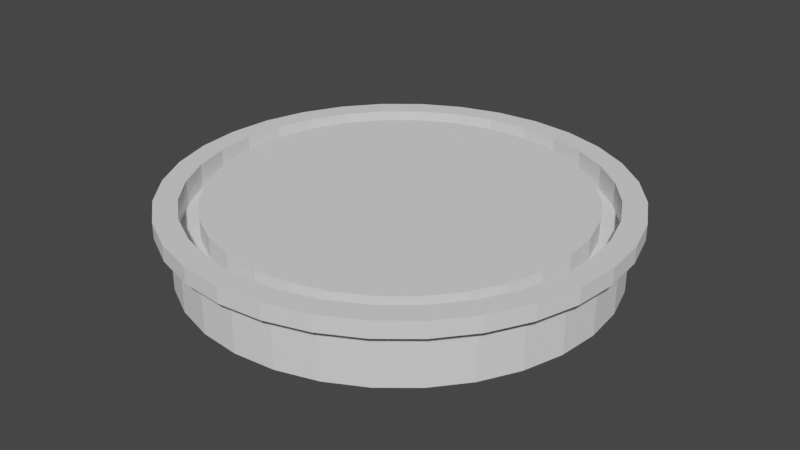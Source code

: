 # Source: teleporterpad.blend  (saved by Blender 3.3.6; exported with 4.5.12 LTS)
import bpy
from mathutils import Matrix  # noqa: F401  (used for matrix-valued properties, if any)

bpy.ops.wm.read_factory_settings(use_empty=True)
scene = bpy.context.scene
scene.name = 'Scene'

# ---- collections
col_collection = bpy.data.collections.new('Collection'); scene.collection.children.link(col_collection)

# ---- world
world_world = bpy.data.worlds.new('World'); scene.world = world_world
world_world.use_nodes = True; world_world.node_tree.nodes.clear()
_N = world_world.node_tree.nodes; _L = world_world.node_tree.links
n0 = _N.new('ShaderNodeOutputWorld'); n0.name = 'World Output'; n0.location = (300, 300)
n1 = _N.new('ShaderNodeBackground'); n1.name = 'Background'; n1.location = (10, 300)
n1.inputs[0].default_value = (0.05088, 0.05088, 0.05088, 1.0)
_L.new(n1.outputs[0], n0.inputs[0])
n0.is_active_output = True
world_world.color = (0.05088, 0.05088, 0.05088)
world_world.use_sun_shadow = False
world_world.sun_shadow_jitter_overblur = 0.0

# ---- meshes
me_cylinder = bpy.data.meshes.new('Cylinder')
me_cylinder.from_pydata([(-8.324e-09, 1.0, -0.2391), (-8.324e-09, 1.0, 0.01481), (0.1951, 0.9808, -0.2391), (0.1951, 0.9808, 0.01481), (0.3827, 0.9239, -0.2391), (0.3827, 0.9239, 0.01481), (0.5556, 0.8315, -0.2391), (0.5556, 0.8315, 0.01481), (0.7071, 0.7071, -0.2391), (0.7071, 0.7071, 0.01481), (0.8315, 0.5556, -0.2391), (0.8315, 0.5556, 0.01481), (0.9239, 0.3827, -0.2391), (0.9239, 0.3827, 0.01481), (0.9808, 0.1951, -0.2391), (0.9808, 0.1951, 0.01481), (1.0, 2.328e-10, -0.2391), (1.0, 2.328e-10, 0.01481), (0.9808, -0.1951, -0.2391), (0.9808, -0.1951, 0.01481), (0.9239, -0.3827, -0.2391), (0.9239, -0.3827, 0.01481), (0.8315, -0.5556, -0.2391), (0.8315, -0.5556, 0.01481), (0.7071, -0.7071, -0.2391), (0.7071, -0.7071, 0.01481), (0.5556, -0.8315, -0.2391), (0.5556, -0.8315, 0.01481), (0.3827, -0.9239, -0.2391), (0.3827, -0.9239, 0.01481), (0.1951, -0.9808, -0.2391), (0.1951, -0.9808, 0.01481), (-8.324e-09, -1.0, -0.2391), (-8.324e-09, -1.0, 0.01481), (-0.1951, -0.9808, -0.2391), (-0.1951, -0.9808, 0.01481), (-0.3827, -0.9239, -0.2391), (-0.3827, -0.9239, 0.01481), (-0.5556, -0.8315, -0.2391), (-0.5556, -0.8315, 0.01481), (-0.7071, -0.7071, -0.2391), (-0.7071, -0.7071, 0.01481), (-0.8315, -0.5556, -0.2391), (-0.8315, -0.5556, 0.01481), (-0.9239, -0.3827, -0.2391), (-0.9239, -0.3827, 0.01481), (-0.9808, -0.1951, -0.2391), (-0.9808, -0.1951, 0.01481), (-1.0, 2.328e-10, -0.2391), (-1.0, 2.328e-10, 0.01481), (-0.9808, 0.1951, -0.2391), (-0.9808, 0.1951, 0.01481), (-0.9239, 0.3827, -0.2391), (-0.9239, 0.3827, 0.01481), (-0.8315, 0.5556, -0.2391), (-0.8315, 0.5556, 0.01481), (-0.7071, 0.7071, -0.2391), (-0.7071, 0.7071, 0.01481), (-0.5556, 0.8315, -0.2391), (-0.5556, 0.8315, 0.01481), (-0.3827, 0.9239, -0.2391), (-0.3827, 0.9239, 0.01481), (-0.1951, 0.9808, -0.2391), (-0.1951, 0.9808, 0.01481), (-9.08e-09, 1.062, 0.01481), (0.2073, 1.042, 0.01481), (0.4066, 0.9816, 0.01481), (0.5903, 0.8834, 0.01481), (0.7513, 0.7513, 0.01481), (0.8834, 0.5903, 0.01481), (0.9816, 0.4066, 0.01481), (1.042, 0.2073, 0.01481), (1.062, -6.98e-10, 0.01481), (1.042, -0.2073, 0.01481), (0.9816, -0.4066, 0.01481), (0.8834, -0.5903, 0.01481), (0.7513, -0.7513, 0.01481), (0.5903, -0.8834, 0.01481), (0.4066, -0.9816, 0.01481), (0.2073, -1.042, 0.01481), (-9.08e-09, -1.062, 0.01481), (-0.2073, -1.042, 0.01481), (-0.4066, -0.9816, 0.01481), (-0.5903, -0.8834, 0.01481), (-0.7513, -0.7513, 0.01481), (-0.8834, -0.5903, 0.01481), (-0.9816, -0.4066, 0.01481), (-1.042, -0.2073, 0.01481), (-1.062, -6.98e-10, 0.01481), (-1.042, 0.2073, 0.01481), (-0.9816, 0.4066, 0.01481), (-0.8834, 0.5903, 0.01481), (-0.7513, 0.7513, 0.01481), (-0.5903, 0.8834, 0.01481), (-0.4066, 0.9816, 0.01481), (-0.2073, 1.042, 0.01481), (-9.08e-09, 0.9552, 0.09033), (0.1864, 0.9369, 0.09033), (0.3656, 0.8825, 0.09033), (0.5307, 0.7943, 0.09033), (0.6755, 0.6755, 0.09033), (0.7943, 0.5307, 0.09033), (0.8825, 0.3656, 0.09033), (0.9369, 0.1864, 0.09033), (0.9552, -6.98e-10, 0.09033), (0.9369, -0.1864, 0.09033), (0.8825, -0.3656, 0.09033), (0.7943, -0.5307, 0.09033), (0.6755, -0.6755, 0.09033), (0.5307, -0.7943, 0.09033), (0.3656, -0.8825, 0.09033), (0.1864, -0.9369, 0.09033), (-9.08e-09, -0.9552, 0.09033), (-0.1864, -0.9369, 0.09033), (-0.3656, -0.8825, 0.09033), (-0.5307, -0.7943, 0.09033), (-0.6755, -0.6755, 0.09033), (-0.7943, -0.5307, 0.09033), (-0.8825, -0.3656, 0.09033), (-0.9369, -0.1864, 0.09033), (-0.9552, -6.98e-10, 0.09033), (-0.9369, 0.1864, 0.09033), (-0.8825, 0.3656, 0.09033), (-0.7943, 0.5307, 0.09033), (-0.6755, 0.6755, 0.09033), (-0.5307, 0.7943, 0.09033), (-0.3656, 0.8825, 0.09033), (-0.1864, 0.9369, 0.09033), (0.2073, 1.042, 0.09033), (-9.08e-09, 1.062, 0.09033), (0.4066, 0.9816, 0.09033), (0.5903, 0.8834, 0.09033), (0.7513, 0.7513, 0.09033), (0.8834, 0.5903, 0.09033), (0.9816, 0.4066, 0.09033), (1.042, 0.2073, 0.09033), (1.062, -6.98e-10, 0.09033), (1.042, -0.2073, 0.09033), (0.9816, -0.4066, 0.09033), (0.8834, -0.5903, 0.09033), (0.7513, -0.7513, 0.09033), (0.5903, -0.8834, 0.09033), (0.4066, -0.9816, 0.09033), (0.2073, -1.042, 0.09033), (-9.08e-09, -1.062, 0.09033), (-0.2073, -1.042, 0.09033), (-0.4066, -0.9816, 0.09033), (-0.5903, -0.8834, 0.09033), (-0.7513, -0.7513, 0.09033), (-0.8834, -0.5903, 0.09033), (-0.9816, -0.4066, 0.09033), (-1.042, -0.2073, 0.09033), (-1.062, -6.98e-10, 0.09033), (-1.042, 0.2073, 0.09033), (-0.9816, 0.4066, 0.09033), (-0.8834, 0.5903, 0.09033), (-0.7513, 0.7513, 0.09033), (-0.5903, 0.8834, 0.09033), (-0.4066, 0.9816, 0.09033), (-0.2073, 1.042, 0.09033), (0.1699, 0.8541, -0.02387), (-8.483e-09, 0.8708, -0.02387), (0.3332, 0.8045, -0.02387), (0.4838, 0.7241, -0.02387), (0.6158, 0.6158, -0.02387), (0.7241, 0.4838, -0.02387), (0.8045, 0.3332, -0.02387), (0.8541, 0.1699, -0.02387), (0.8708, -6.98e-10, -0.02387), (0.8541, -0.1699, -0.02387), (0.8045, -0.3332, -0.02387), (0.7241, -0.4838, -0.02387), (0.6158, -0.6158, -0.02387), (0.4838, -0.7241, -0.02387), (0.3332, -0.8045, -0.02387), (0.1699, -0.8541, -0.02387), (-8.483e-09, -0.8708, -0.02387), (-0.1699, -0.8541, -0.02387), (-0.3332, -0.8045, -0.02387), (-0.4838, -0.7241, -0.02387), (-0.6158, -0.6158, -0.02387), (-0.7241, -0.4838, -0.02387), (-0.8045, -0.3332, -0.02387), (-0.8541, -0.1699, -0.02387), (-0.8708, -6.98e-10, -0.02387), (-0.8541, 0.1699, -0.02387), (-0.8045, 0.3332, -0.02387), (-0.7241, 0.4838, -0.02387), (-0.6158, 0.6158, -0.02387), (-0.4838, 0.7241, -0.02387), (-0.3332, 0.8045, -0.02387), (-0.1699, 0.8541, -0.02387), (0.1864, 0.9369, -0.02387), (-8.483e-09, 0.9552, -0.02387), (0.3656, 0.8825, -0.02387), (0.5307, 0.7943, -0.02387), (0.6755, 0.6755, -0.02387), (0.7943, 0.5307, -0.02387), (0.8825, 0.3656, -0.02387), (0.9369, 0.1864, -0.02387), (0.9552, -6.98e-10, -0.02387), (0.9369, -0.1864, -0.02387), (0.8825, -0.3656, -0.02387), (0.7943, -0.5307, -0.02387), (0.6755, -0.6755, -0.02387), (0.5307, -0.7943, -0.02387), (0.3656, -0.8825, -0.02387), (0.1864, -0.9369, -0.02387), (-8.483e-09, -0.9552, -0.02387), (-0.1864, -0.9369, -0.02387), (-0.3656, -0.8825, -0.02387), (-0.5307, -0.7943, -0.02387), (-0.6755, -0.6755, -0.02387), (-0.7943, -0.5307, -0.02387), (-0.8825, -0.3656, -0.02387), (-0.9369, -0.1864, -0.02387), (-0.9552, -6.98e-10, -0.02387), (-0.9369, 0.1864, -0.02387), (-0.8825, 0.3656, -0.02387), (-0.7943, 0.5307, -0.02387), (-0.6755, 0.6755, -0.02387), (-0.5307, 0.7943, -0.02387), (-0.3656, 0.8825, -0.02387), (-0.1864, 0.9369, -0.02387), (0.1699, 0.8541, 0.07663), (-1.038e-08, 0.8708, 0.07663), (0.3332, 0.8045, 0.07663), (0.4838, 0.7241, 0.07663), (0.6158, 0.6158, 0.07663), (0.7241, 0.4838, 0.07663), (0.8045, 0.3332, 0.07663), (0.8541, 0.1699, 0.07663), (0.8708, -6.98e-10, 0.07663), (0.8541, -0.1699, 0.07663), (0.8045, -0.3332, 0.07663), (0.7241, -0.4838, 0.07663), (0.6158, -0.6158, 0.07663), (0.4838, -0.7241, 0.07663), (0.3332, -0.8045, 0.07663), (0.1699, -0.8541, 0.07663), (-1.038e-08, -0.8708, 0.07663), (-0.1699, -0.8541, 0.07663), (-0.3332, -0.8045, 0.07663), (-0.4838, -0.7241, 0.07663), (-0.6158, -0.6158, 0.07663), (-0.7241, -0.4838, 0.07663), (-0.8045, -0.3332, 0.07663), (-0.8541, -0.1699, 0.07663), (-0.8708, -6.98e-10, 0.07663), (-0.8541, 0.1699, 0.07663), (-0.8045, 0.3332, 0.07663), (-0.7241, 0.4838, 0.07663), (-0.6158, 0.6158, 0.07663), (-0.4838, 0.7241, 0.07663), (-0.3332, 0.8045, 0.07663), (-0.1699, 0.8541, 0.07663)], [], [(0, 1, 3, 2), (2, 3, 5, 4), (4, 5, 7, 6), (6, 7, 9, 8), (8, 9, 11, 10), (10, 11, 13, 12), (12, 13, 15, 14), (14, 15, 17, 16), (16, 17, 19, 18), (18, 19, 21, 20), (20, 21, 23, 22), (22, 23, 25, 24), (24, 25, 27, 26), (26, 27, 29, 28), (28, 29, 31, 30), (30, 31, 33, 32), (32, 33, 35, 34), (34, 35, 37, 36), (36, 37, 39, 38), (38, 39, 41, 40), (40, 41, 43, 42), (42, 43, 45, 44), (44, 45, 47, 46), (46, 47, 49, 48), (48, 49, 51, 50), (50, 51, 53, 52), (52, 53, 55, 54), (54, 55, 57, 56), (56, 57, 59, 58), (58, 59, 61, 60), (39, 37, 82, 83), (60, 61, 63, 62), (62, 63, 1, 0), (0, 2, 4, 6, 8, 10, 12, 14, 16, 18, 20, 22, 24, 26, 28, 30, 32, 34, 36, 38, 40, 42, 44, 46, 48, 50, 52, 54, 56, 58, 60, 62), (92, 91, 155, 156), (57, 55, 91, 92), (13, 11, 69, 70), (31, 29, 78, 79), (49, 47, 87, 88), (5, 3, 65, 66), (23, 21, 74, 75), (41, 39, 83, 84), (59, 57, 92, 93), (15, 13, 70, 71), (33, 31, 79, 80), (51, 49, 88, 89), (7, 5, 66, 67), (25, 23, 75, 76), (43, 41, 84, 85), (61, 59, 93, 94), (17, 15, 71, 72), (35, 33, 80, 81), (53, 51, 89, 90), (9, 7, 67, 68), (27, 25, 76, 77), (45, 43, 85, 86), (63, 61, 94, 95), (19, 17, 72, 73), (37, 35, 81, 82), (55, 53, 90, 91), (11, 9, 68, 69), (29, 27, 77, 78), (47, 45, 86, 87), (3, 1, 64, 65), (1, 63, 95, 64), (21, 19, 73, 74), (98, 97, 192, 194), (79, 78, 142, 143), (66, 65, 128, 130), (93, 92, 156, 157), (80, 79, 143, 144), (67, 66, 130, 131), (94, 93, 157, 158), (81, 80, 144, 145), (68, 67, 131, 132), (95, 94, 158, 159), (82, 81, 145, 146), (69, 68, 132, 133), (64, 95, 159, 129), (83, 82, 146, 147), (70, 69, 133, 134), (84, 83, 147, 148), (71, 70, 134, 135), (85, 84, 148, 149), (72, 71, 135, 136), (86, 85, 149, 150), (73, 72, 136, 137), (87, 86, 150, 151), (74, 73, 137, 138), (88, 87, 151, 152), (75, 74, 138, 139), (89, 88, 152, 153), (76, 75, 139, 140), (90, 89, 153, 154), (77, 76, 140, 141), (91, 90, 154, 155), (78, 77, 141, 142), (65, 64, 129, 128), (96, 97, 128, 129), (97, 98, 130, 128), (98, 99, 131, 130), (99, 100, 132, 131), (100, 101, 133, 132), (101, 102, 134, 133), (102, 103, 135, 134), (103, 104, 136, 135), (104, 105, 137, 136), (105, 106, 138, 137), (106, 107, 139, 138), (107, 108, 140, 139), (108, 109, 141, 140), (109, 110, 142, 141), (110, 111, 143, 142), (111, 112, 144, 143), (112, 113, 145, 144), (113, 114, 146, 145), (114, 115, 147, 146), (115, 116, 148, 147), (116, 117, 149, 148), (117, 118, 150, 149), (118, 119, 151, 150), (119, 120, 152, 151), (120, 121, 153, 152), (121, 122, 154, 153), (122, 123, 155, 154), (123, 124, 156, 155), (124, 125, 157, 156), (125, 126, 158, 157), (126, 127, 159, 158), (127, 96, 129, 159), (179, 178, 242, 243), (125, 124, 220, 221), (112, 111, 207, 208), (99, 98, 194, 195), (126, 125, 221, 222), (113, 112, 208, 209), (100, 99, 195, 196), (127, 126, 222, 223), (114, 113, 209, 210), (101, 100, 196, 197), (96, 127, 223, 193), (115, 114, 210, 211), (102, 101, 197, 198), (116, 115, 211, 212), (103, 102, 198, 199), (117, 116, 212, 213), (104, 103, 199, 200), (118, 117, 213, 214), (105, 104, 200, 201), (119, 118, 214, 215), (106, 105, 201, 202), (120, 119, 215, 216), (107, 106, 202, 203), (121, 120, 216, 217), (108, 107, 203, 204), (122, 121, 217, 218), (109, 108, 204, 205), (123, 122, 218, 219), (110, 109, 205, 206), (97, 96, 193, 192), (124, 123, 219, 220), (111, 110, 206, 207), (161, 160, 192, 193), (160, 162, 194, 192), (162, 163, 195, 194), (163, 164, 196, 195), (164, 165, 197, 196), (165, 166, 198, 197), (166, 167, 199, 198), (167, 168, 200, 199), (168, 169, 201, 200), (169, 170, 202, 201), (170, 171, 203, 202), (171, 172, 204, 203), (172, 173, 205, 204), (173, 174, 206, 205), (174, 175, 207, 206), (175, 176, 208, 207), (176, 177, 209, 208), (177, 178, 210, 209), (178, 179, 211, 210), (179, 180, 212, 211), (180, 181, 213, 212), (181, 182, 214, 213), (182, 183, 215, 214), (183, 184, 216, 215), (184, 185, 217, 216), (185, 186, 218, 217), (186, 187, 219, 218), (187, 188, 220, 219), (188, 189, 221, 220), (189, 190, 222, 221), (190, 191, 223, 222), (191, 161, 193, 223), (224, 225, 255, 254, 253, 252, 251, 250, 249, 248, 247, 246, 245, 244, 243, 242, 241, 240, 239, 238, 237, 236, 235, 234, 233, 232, 231, 230, 229, 228, 227, 226), (166, 165, 229, 230), (180, 179, 243, 244), (167, 166, 230, 231), (181, 180, 244, 245), (168, 167, 231, 232), (182, 181, 245, 246), (169, 168, 232, 233), (183, 182, 246, 247), (170, 169, 233, 234), (184, 183, 247, 248), (171, 170, 234, 235), (185, 184, 248, 249), (172, 171, 235, 236), (186, 185, 249, 250), (173, 172, 236, 237), (187, 186, 250, 251), (174, 173, 237, 238), (160, 161, 225, 224), (188, 187, 251, 252), (175, 174, 238, 239), (162, 160, 224, 226), (189, 188, 252, 253), (176, 175, 239, 240), (163, 162, 226, 227), (190, 189, 253, 254), (177, 176, 240, 241), (164, 163, 227, 228), (191, 190, 254, 255), (178, 177, 241, 242), (165, 164, 228, 229), (161, 191, 255, 225)])
_uv = me_cylinder.uv_layers.new(name='UVMap')
_uv.uv.foreach_set('vector', [1.0, 0.5, 1.0, 1.0, 0.9688, 1.0, 0.9688, 0.5, 0.9688, 0.5, 0.9688, 1.0, 0.9375, 1.0, 0.9375, 0.5, 0.9375, 0.5, 0.9375, 1.0, 0.9062, 1.0, 0.9062, 0.5, 0.9062, 0.5, 0.9062, 1.0, 0.875, 1.0, 0.875, 0.5, 0.875, 0.5, 0.875, 1.0, 0.8438, 1.0, 0.8438, 0.5, 0.8438, 0.5, 0.8438, 1.0, 0.8125, 1.0, 0.8125, 0.5, 0.8125, 0.5, 0.8125, 1.0, 0.7812, 1.0, 0.7812, 0.5, 0.7812, 0.5, 0.7812, 1.0, 0.75, 1.0, 0.75, 0.5, 0.75, 0.5, 0.75, 1.0, 0.7188, 1.0, 0.7188, 0.5, 0.7188, 0.5, 0.7188, 1.0, 0.6875, 1.0, 0.6875, 0.5, 0.6875, 0.5, 0.6875, 1.0, 0.6562, 1.0, 0.6562, 0.5, 0.6562, 0.5, 0.6562, 1.0, 0.625, 1.0, 0.625, 0.5, 0.625, 0.5, 0.625, 1.0, 0.5938, 1.0, 0.5938, 0.5, 0.5938, 0.5, 0.5938, 1.0, 0.5625, 1.0, 0.5625, 0.5, 0.5625, 0.5, 0.5625, 1.0, 0.5312, 1.0, 0.5312, 0.5, 0.5312, 0.5, 0.5312, 1.0, 0.5, 1.0, 0.5, 0.5, 0.5, 0.5, 0.5, 1.0, 0.4688, 1.0, 0.4688, 0.5, 0.4688, 0.5, 0.4688, 1.0, 0.4375, 1.0, 0.4375, 0.5, 0.4375, 0.5, 0.4375, 1.0, 0.4062, 1.0, 0.4062, 0.5, 0.4062, 0.5, 0.4062, 1.0, 0.375, 1.0, 0.375, 0.5, 0.375, 0.5, 0.375, 1.0, 0.3438, 1.0, 0.3438, 0.5, 0.3438, 0.5, 0.3438, 1.0, 0.3125, 1.0, 0.3125, 0.5, 0.3125, 0.5, 0.3125, 1.0, 0.2812, 1.0, 0.2812, 0.5, 0.2812, 0.5, 0.2812, 1.0, 0.25, 1.0, 0.25, 0.5, 0.25, 0.5, 0.25, 1.0, 0.2188, 1.0, 0.2188, 0.5, 0.2188, 0.5, 0.2188, 1.0, 0.1875, 1.0, 0.1875, 0.5, 0.1875, 0.5, 0.1875, 1.0, 0.1562, 1.0, 0.1562, 0.5, 0.1562, 0.5, 0.1562, 1.0, 0.125, 1.0, 0.125, 0.5, 0.125, 0.5, 0.125, 1.0, 0.09375, 1.0, 0.09375, 0.5, 0.09375, 0.5, 0.09375, 1.0, 0.0625, 1.0, 0.0625, 0.5, 0.4062, 1.0, 0.4375, 1.0, 0.4375, 1.0, 0.4062, 1.0, 0.0625, 0.5, 0.0625, 1.0, 0.03125, 1.0, 0.03125, 0.5, 0.03125, 0.5, 0.03125, 1.0, 0.0, 1.0, 0.0, 0.5, 0.75, 0.49, 0.7968, 0.4854, 0.8418, 0.4717, 0.8833, 0.4496, 0.9197, 0.4197, 0.9496, 0.3833, 0.9717, 0.3418, 0.9854, 0.2968, 0.99, 0.25, 0.9854, 0.2032, 0.9717, 0.1582, 0.9496, 0.1167, 0.9197, 0.08029, 0.8833, 0.05045, 0.8418, 0.02827, 0.7968, 0.01461, 0.75, 0.01, 0.7032, 0.01461, 0.6582, 0.02827, 0.6167, 0.05045, 0.5803, 0.08029, 0.5504, 0.1167, 0.5283, 0.1582, 0.5146, 0.2032, 0.51, 0.25, 0.5146, 0.2968, 0.5283, 0.3418, 0.5504, 0.3833, 0.5803, 0.4197, 0.6167, 0.4496, 0.6582, 0.4717, 0.7032, 0.4854, 0.125, 1.0, 0.1562, 1.0, 0.1562, 1.0, 0.125, 1.0, 0.125, 1.0, 0.1562, 1.0, 0.1562, 1.0, 0.125, 1.0, 0.8125, 1.0, 0.8438, 1.0, 0.8438, 1.0, 0.8125, 1.0, 0.5312, 1.0, 0.5625, 1.0, 0.5625, 1.0, 0.5312, 1.0, 0.25, 1.0, 0.2812, 1.0, 0.2812, 1.0, 0.25, 1.0, 0.9375, 1.0, 0.9688, 1.0, 0.9688, 1.0, 0.9375, 1.0, 0.6562, 1.0, 0.6875, 1.0, 0.6875, 1.0, 0.6562, 1.0, 0.375, 1.0, 0.4062, 1.0, 0.4062, 1.0, 0.375, 1.0, 0.09375, 1.0, 0.125, 1.0, 0.125, 1.0, 0.09375, 1.0, 0.7812, 1.0, 0.8125, 1.0, 0.8125, 1.0, 0.7812, 1.0, 0.5, 1.0, 0.5312, 1.0, 0.5312, 1.0, 0.5, 1.0, 0.2188, 1.0, 0.25, 1.0, 0.25, 1.0, 0.2188, 1.0, 0.9062, 1.0, 0.9375, 1.0, 0.9375, 1.0, 0.9062, 1.0, 0.625, 1.0, 0.6562, 1.0, 0.6562, 1.0, 0.625, 1.0, 0.3438, 1.0, 0.375, 1.0, 0.375, 1.0, 0.3438, 1.0, 0.0625, 1.0, 0.09375, 1.0, 0.09375, 1.0, 0.0625, 1.0, 0.75, 1.0, 0.7812, 1.0, 0.7812, 1.0, 0.75, 1.0, 0.4688, 1.0, 0.5, 1.0, 0.5, 1.0, 0.4688, 1.0, 0.1875, 1.0, 0.2188, 1.0, 0.2188, 1.0, 0.1875, 1.0, 0.875, 1.0, 0.9062, 1.0, 0.9062, 1.0, 0.875, 1.0, 0.5938, 1.0, 0.625, 1.0, 0.625, 1.0, 0.5938, 1.0, 0.3125, 1.0, 0.3438, 1.0, 0.3438, 1.0, 0.3125, 1.0, 0.03125, 1.0, 0.0625, 1.0, 0.0625, 1.0, 0.03125, 1.0, 0.7188, 1.0, 0.75, 1.0, 0.75, 1.0, 0.7188, 1.0, 0.4375, 1.0, 0.4688, 1.0, 0.4688, 1.0, 0.4375, 1.0, 0.1562, 1.0, 0.1875, 1.0, 0.1875, 1.0, 0.1562, 1.0, 0.8438, 1.0, 0.875, 1.0, 0.875, 1.0, 0.8438, 1.0, 0.5625, 1.0, 0.5938, 1.0, 0.5938, 1.0, 0.5625, 1.0, 0.2812, 1.0, 0.3125, 1.0, 0.3125, 1.0, 0.2812, 1.0, 0.9688, 1.0, 1.0, 1.0, 1.0, 1.0, 0.9688, 1.0, 0.0, 1.0, 0.03125, 1.0, 0.03125, 1.0, 0.0, 1.0, 0.6875, 1.0, 0.7188, 1.0, 0.7188, 1.0, 0.6875, 1.0, 0.3326, 0.4494, 0.2921, 0.4616, 0.2921, 0.4616, 0.3326, 0.4494, 0.5312, 1.0, 0.5625, 1.0, 0.5625, 1.0, 0.5312, 1.0, 0.9375, 1.0, 0.9688, 1.0, 0.9688, 1.0, 0.9375, 1.0, 0.09375, 1.0, 0.125, 1.0, 0.125, 1.0, 0.09375, 1.0, 0.5, 1.0, 0.5312, 1.0, 0.5312, 1.0, 0.5, 1.0, 0.9062, 1.0, 0.9375, 1.0, 0.9375, 1.0, 0.9062, 1.0, 0.0625, 1.0, 0.09375, 1.0, 0.09375, 1.0, 0.0625, 1.0, 0.4688, 1.0, 0.5, 1.0, 0.5, 1.0, 0.4688, 1.0, 0.875, 1.0, 0.9062, 1.0, 0.9062, 1.0, 0.875, 1.0, 0.03125, 1.0, 0.0625, 1.0, 0.0625, 1.0, 0.03125, 1.0, 0.4375, 1.0, 0.4688, 1.0, 0.4688, 1.0, 0.4375, 1.0, 0.8438, 1.0, 0.875, 1.0, 0.875, 1.0, 0.8438, 1.0, 0.0, 1.0, 0.03125, 1.0, 0.03125, 1.0, 0.0, 1.0, 0.4062, 1.0, 0.4375, 1.0, 0.4375, 1.0, 0.4062, 1.0, 0.8125, 1.0, 0.8438, 1.0, 0.8438, 1.0, 0.8125, 1.0, 0.375, 1.0, 0.4062, 1.0, 0.4062, 1.0, 0.375, 1.0, 0.7812, 1.0, 0.8125, 1.0, 0.8125, 1.0, 0.7812, 1.0, 0.3438, 1.0, 0.375, 1.0, 0.375, 1.0, 0.3438, 1.0, 0.75, 1.0, 0.7812, 1.0, 0.7812, 1.0, 0.75, 1.0, 0.3125, 1.0, 0.3438, 1.0, 0.3438, 1.0, 0.3125, 1.0, 0.7188, 1.0, 0.75, 1.0, 0.75, 1.0, 0.7188, 1.0, 0.2812, 1.0, 0.3125, 1.0, 0.3125, 1.0, 0.2812, 1.0, 0.6875, 1.0, 0.7188, 1.0, 0.7188, 1.0, 0.6875, 1.0, 0.25, 1.0, 0.2812, 1.0, 0.2812, 1.0, 0.25, 1.0, 0.6562, 1.0, 0.6875, 1.0, 0.6875, 1.0, 0.6562, 1.0, 0.2188, 1.0, 0.25, 1.0, 0.25, 1.0, 0.2188, 1.0, 0.625, 1.0, 0.6562, 1.0, 0.6562, 1.0, 0.625, 1.0, 0.1875, 1.0, 0.2188, 1.0, 0.2188, 1.0, 0.1875, 1.0, 0.5938, 1.0, 0.625, 1.0, 0.625, 1.0, 0.5938, 1.0, 0.1562, 1.0, 0.1875, 1.0, 0.1875, 1.0, 0.1562, 1.0, 0.5625, 1.0, 0.5938, 1.0, 0.5938, 1.0, 0.5625, 1.0, 0.9688, 1.0, 1.0, 1.0, 1.0, 1.0, 0.9688, 1.0, 0.25, 0.4658, 0.2921, 0.4616, 0.2968, 0.4854, 0.25, 0.49, 0.2921, 0.4616, 0.3326, 0.4494, 0.3418, 0.4717, 0.2968, 0.4854, 0.3326, 0.4494, 0.3699, 0.4294, 0.3833, 0.4496, 0.3418, 0.4717, 0.3699, 0.4294, 0.4026, 0.4026, 0.4197, 0.4197, 0.3833, 0.4496, 0.4026, 0.4026, 0.4294, 0.3699, 0.4496, 0.3833, 0.4197, 0.4197, 0.4294, 0.3699, 0.4494, 0.3326, 0.4717, 0.3418, 0.4496, 0.3833, 0.4494, 0.3326, 0.4616, 0.2921, 0.4854, 0.2968, 0.4717, 0.3418, 0.4616, 0.2921, 0.4658, 0.25, 0.49, 0.25, 0.4854, 0.2968, 0.4658, 0.25, 0.4616, 0.2079, 0.4854, 0.2032, 0.49, 0.25, 0.4616, 0.2079, 0.4494, 0.1674, 0.4717, 0.1582, 0.4854, 0.2032, 0.4494, 0.1674, 0.4294, 0.1301, 0.4496, 0.1167, 0.4717, 0.1582, 0.4294, 0.1301, 0.4026, 0.09742, 0.4197, 0.08029, 0.4496, 0.1167, 0.4026, 0.09742, 0.3699, 0.07059, 0.3833, 0.05045, 0.4197, 0.08029, 0.3699, 0.07059, 0.3326, 0.05065, 0.3418, 0.02827, 0.3833, 0.05045, 0.3326, 0.05065, 0.2921, 0.03837, 0.2968, 0.01461, 0.3418, 0.02827, 0.2921, 0.03837, 0.25, 0.03422, 0.25, 0.01, 0.2968, 0.01461, 0.25, 0.03422, 0.2079, 0.03837, 0.2032, 0.01461, 0.25, 0.01, 0.2079, 0.03837, 0.1674, 0.05065, 0.1582, 0.02827, 0.2032, 0.01461, 0.1674, 0.05065, 0.1301, 0.07059, 0.1167, 0.05045, 0.1582, 0.02827, 0.1301, 0.07059, 0.09742, 0.09742, 0.08029, 0.08029, 0.1167, 0.05045, 0.09742, 0.09742, 0.07059, 0.1301, 0.05045, 0.1167, 0.08029, 0.08029, 0.07059, 0.1301, 0.05065, 0.1674, 0.02827, 0.1582, 0.05045, 0.1167, 0.05065, 0.1674, 0.03837, 0.2079, 0.01461, 0.2032, 0.02827, 0.1582, 0.03837, 0.2079, 0.03422, 0.25, 0.01, 0.25, 0.01461, 0.2032, 0.03422, 0.25, 0.03837, 0.2921, 0.01461, 0.2968, 0.01, 0.25, 0.03837, 0.2921, 0.05065, 0.3326, 0.02827, 0.3418, 0.01461, 0.2968, 0.05065, 0.3326, 0.07059, 0.3699, 0.05045, 0.3833, 0.02827, 0.3418, 0.07059, 0.3699, 0.09742, 0.4026, 0.08029, 0.4197, 0.05045, 0.3833, 0.09742, 0.4026, 0.1301, 0.4294, 0.1167, 0.4496, 0.08029, 0.4197, 0.1301, 0.4294, 0.1674, 0.4494, 0.1582, 0.4717, 0.1167, 0.4496, 0.1674, 0.4494, 0.2079, 0.4616, 0.2032, 0.4854, 0.1582, 0.4717, 0.2079, 0.4616, 0.25, 0.4658, 0.25, 0.49, 0.2032, 0.4854, 0.1407, 0.08644, 0.1747, 0.06826, 0.1747, 0.06826, 0.1407, 0.08644, 0.1301, 0.4294, 0.09742, 0.4026, 0.09742, 0.4026, 0.1301, 0.4294, 0.25, 0.03422, 0.2921, 0.03837, 0.2921, 0.03837, 0.25, 0.03422, 0.3699, 0.4294, 0.3326, 0.4494, 0.3326, 0.4494, 0.3699, 0.4294, 0.1674, 0.4494, 0.1301, 0.4294, 0.1301, 0.4294, 0.1674, 0.4494, 0.2079, 0.03837, 0.25, 0.03422, 0.25, 0.03422, 0.2079, 0.03837, 0.4026, 0.4026, 0.3699, 0.4294, 0.3699, 0.4294, 0.4026, 0.4026, 0.2079, 0.4616, 0.1674, 0.4494, 0.1674, 0.4494, 0.2079, 0.4616, 0.1674, 0.05065, 0.2079, 0.03837, 0.2079, 0.03837, 0.1674, 0.05065, 0.4294, 0.3699, 0.4026, 0.4026, 0.4026, 0.4026, 0.4294, 0.3699, 0.25, 0.4658, 0.2079, 0.4616, 0.2079, 0.4616, 0.25, 0.4658, 0.1301, 0.07059, 0.1674, 0.05065, 0.1674, 0.05065, 0.1301, 0.07059, 0.4494, 0.3326, 0.4294, 0.3699, 0.4294, 0.3699, 0.4494, 0.3326, 0.09742, 0.09742, 0.1301, 0.07059, 0.1301, 0.07059, 0.09742, 0.09742, 0.4616, 0.2921, 0.4494, 0.3326, 0.4494, 0.3326, 0.4616, 0.2921, 0.07059, 0.1301, 0.09742, 0.09742, 0.09742, 0.09742, 0.07059, 0.1301, 0.4658, 0.25, 0.4616, 0.2921, 0.4616, 0.2921, 0.4658, 0.25, 0.05065, 0.1674, 0.07059, 0.1301, 0.07059, 0.1301, 0.05065, 0.1674, 0.4616, 0.2079, 0.4658, 0.25, 0.4658, 0.25, 0.4616, 0.2079, 0.03837, 0.2079, 0.05065, 0.1674, 0.05065, 0.1674, 0.03837, 0.2079, 0.4494, 0.1674, 0.4616, 0.2079, 0.4616, 0.2079, 0.4494, 0.1674, 0.03422, 0.25, 0.03837, 0.2079, 0.03837, 0.2079, 0.03422, 0.25, 0.4294, 0.1301, 0.4494, 0.1674, 0.4494, 0.1674, 0.4294, 0.1301, 0.03837, 0.2921, 0.03422, 0.25, 0.03422, 0.25, 0.03837, 0.2921, 0.4026, 0.09742, 0.4294, 0.1301, 0.4294, 0.1301, 0.4026, 0.09742, 0.05065, 0.3326, 0.03837, 0.2921, 0.03837, 0.2921, 0.05065, 0.3326, 0.3699, 0.07059, 0.4026, 0.09742, 0.4026, 0.09742, 0.3699, 0.07059, 0.07059, 0.3699, 0.05065, 0.3326, 0.05065, 0.3326, 0.07059, 0.3699, 0.3326, 0.05065, 0.3699, 0.07059, 0.3699, 0.07059, 0.3326, 0.05065, 0.2921, 0.4616, 0.25, 0.4658, 0.25, 0.4658, 0.2921, 0.4616, 0.09742, 0.4026, 0.07059, 0.3699, 0.07059, 0.3699, 0.09742, 0.4026, 0.2921, 0.03837, 0.3326, 0.05065, 0.3326, 0.05065, 0.2921, 0.03837, 0.25, 0.4467, 0.2884, 0.4429, 0.2921, 0.4616, 0.25, 0.4658, 0.2884, 0.4429, 0.3253, 0.4317, 0.3326, 0.4494, 0.2921, 0.4616, 0.3253, 0.4317, 0.3593, 0.4136, 0.3699, 0.4294, 0.3326, 0.4494, 0.3593, 0.4136, 0.3891, 0.3891, 0.4026, 0.4026, 0.3699, 0.4294, 0.3891, 0.3891, 0.4136, 0.3593, 0.4294, 0.3699, 0.4026, 0.4026, 0.4136, 0.3593, 0.4317, 0.3253, 0.4494, 0.3326, 0.4294, 0.3699, 0.4317, 0.3253, 0.4429, 0.2884, 0.4616, 0.2921, 0.4494, 0.3326, 0.4429, 0.2884, 0.4467, 0.25, 0.4658, 0.25, 0.4616, 0.2921, 0.4467, 0.25, 0.4429, 0.2116, 0.4616, 0.2079, 0.4658, 0.25, 0.4429, 0.2116, 0.4317, 0.1747, 0.4494, 0.1674, 0.4616, 0.2079, 0.4317, 0.1747, 0.4136, 0.1407, 0.4294, 0.1301, 0.4494, 0.1674, 0.4136, 0.1407, 0.3891, 0.1109, 0.4026, 0.09742, 0.4294, 0.1301, 0.3891, 0.1109, 0.3593, 0.08644, 0.3699, 0.07059, 0.4026, 0.09742, 0.3593, 0.08644, 0.3253, 0.06826, 0.3326, 0.05065, 0.3699, 0.07059, 0.3253, 0.06826, 0.2884, 0.05707, 0.2921, 0.03837, 0.3326, 0.05065, 0.2884, 0.05707, 0.25, 0.05329, 0.25, 0.03422, 0.2921, 0.03837, 0.25, 0.05329, 0.2116, 0.05707, 0.2079, 0.03837, 0.25, 0.03422, 0.2116, 0.05707, 0.1747, 0.06826, 0.1674, 0.05065, 0.2079, 0.03837, 0.1747, 0.06826, 0.1407, 0.08644, 0.1301, 0.07059, 0.1674, 0.05065, 0.1407, 0.08644, 0.1109, 0.1109, 0.09742, 0.09742, 0.1301, 0.07059, 0.1109, 0.1109, 0.08644, 0.1407, 0.07059, 0.1301, 0.09742, 0.09742, 0.08644, 0.1407, 0.06826, 0.1747, 0.05065, 0.1674, 0.07059, 0.1301, 0.06826, 0.1747, 0.05707, 0.2116, 0.03837, 0.2079, 0.05065, 0.1674, 0.05707, 0.2116, 0.05329, 0.25, 0.03422, 0.25, 0.03837, 0.2079, 0.05329, 0.25, 0.05707, 0.2884, 0.03837, 0.2921, 0.03422, 0.25, 0.05707, 0.2884, 0.06826, 0.3253, 0.05065, 0.3326, 0.03837, 0.2921, 0.06826, 0.3253, 0.08644, 0.3593, 0.07059, 0.3699, 0.05065, 0.3326, 0.08644, 0.3593, 0.1109, 0.3891, 0.09742, 0.4026, 0.07059, 0.3699, 0.1109, 0.3891, 0.1407, 0.4136, 0.1301, 0.4294, 0.09742, 0.4026, 0.1407, 0.4136, 0.1747, 0.4317, 0.1674, 0.4494, 0.1301, 0.4294, 0.1747, 0.4317, 0.2116, 0.4429, 0.2079, 0.4616, 0.1674, 0.4494, 0.2116, 0.4429, 0.25, 0.4467, 0.25, 0.4658, 0.2079, 0.4616, 0.2884, 0.4429, 0.25, 0.4467, 0.2116, 0.4429, 0.1747, 0.4317, 0.1407, 0.4136, 0.1109, 0.3891, 0.08644, 0.3593, 0.06826, 0.3253, 0.05707, 0.2884, 0.05329, 0.25, 0.05707, 0.2116, 0.06826, 0.1747, 0.08644, 0.1407, 0.1109, 0.1109, 0.1407, 0.08644, 0.1747, 0.06826, 0.2116, 0.05707, 0.25, 0.05329, 0.2884, 0.05707, 0.3253, 0.06826, 0.3593, 0.08644, 0.3891, 0.1109, 0.4136, 0.1407, 0.4317, 0.1747, 0.4429, 0.2116, 0.4467, 0.25, 0.4429, 0.2884, 0.4317, 0.3253, 0.4136, 0.3593, 0.3891, 0.3891, 0.3593, 0.4136, 0.3253, 0.4317, 0.4317, 0.3253, 0.4136, 0.3593, 0.4136, 0.3593, 0.4317, 0.3253, 0.1109, 0.1109, 0.1407, 0.08644, 0.1407, 0.08644, 0.1109, 0.1109, 0.4429, 0.2884, 0.4317, 0.3253, 0.4317, 0.3253, 0.4429, 0.2884, 0.08644, 0.1407, 0.1109, 0.1109, 0.1109, 0.1109, 0.08644, 0.1407, 0.4467, 0.25, 0.4429, 0.2884, 0.4429, 0.2884, 0.4467, 0.25, 0.06826, 0.1747, 0.08644, 0.1407, 0.08644, 0.1407, 0.06826, 0.1747, 0.4429, 0.2116, 0.4467, 0.25, 0.4467, 0.25, 0.4429, 0.2116, 0.05707, 0.2116, 0.06826, 0.1747, 0.06826, 0.1747, 0.05707, 0.2116, 0.4317, 0.1747, 0.4429, 0.2116, 0.4429, 0.2116, 0.4317, 0.1747, 0.05329, 0.25, 0.05707, 0.2116, 0.05707, 0.2116, 0.05329, 0.25, 0.4136, 0.1407, 0.4317, 0.1747, 0.4317, 0.1747, 0.4136, 0.1407, 0.05707, 0.2884, 0.05329, 0.25, 0.05329, 0.25, 0.05707, 0.2884, 0.3891, 0.1109, 0.4136, 0.1407, 0.4136, 0.1407, 0.3891, 0.1109, 0.06826, 0.3253, 0.05707, 0.2884, 0.05707, 0.2884, 0.06826, 0.3253, 0.3593, 0.08644, 0.3891, 0.1109, 0.3891, 0.1109, 0.3593, 0.08644, 0.08644, 0.3593, 0.06826, 0.3253, 0.06826, 0.3253, 0.08644, 0.3593, 0.3253, 0.06826, 0.3593, 0.08644, 0.3593, 0.08644, 0.3253, 0.06826, 0.2884, 0.4429, 0.25, 0.4467, 0.25, 0.4467, 0.2884, 0.4429, 0.1109, 0.3891, 0.08644, 0.3593, 0.08644, 0.3593, 0.1109, 0.3891, 0.2884, 0.05707, 0.3253, 0.06826, 0.3253, 0.06826, 0.2884, 0.05707, 0.3253, 0.4317, 0.2884, 0.4429, 0.2884, 0.4429, 0.3253, 0.4317, 0.1407, 0.4136, 0.1109, 0.3891, 0.1109, 0.3891, 0.1407, 0.4136, 0.25, 0.05329, 0.2884, 0.05707, 0.2884, 0.05707, 0.25, 0.05329, 0.3593, 0.4136, 0.3253, 0.4317, 0.3253, 0.4317, 0.3593, 0.4136, 0.1747, 0.4317, 0.1407, 0.4136, 0.1407, 0.4136, 0.1747, 0.4317, 0.2116, 0.05707, 0.25, 0.05329, 0.25, 0.05329, 0.2116, 0.05707, 0.3891, 0.3891, 0.3593, 0.4136, 0.3593, 0.4136, 0.3891, 0.3891, 0.2116, 0.4429, 0.1747, 0.4317, 0.1747, 0.4317, 0.2116, 0.4429, 0.1747, 0.06826, 0.2116, 0.05707, 0.2116, 0.05707, 0.1747, 0.06826, 0.4136, 0.3593, 0.3891, 0.3891, 0.3891, 0.3891, 0.4136, 0.3593, 0.25, 0.4467, 0.2116, 0.4429, 0.2116, 0.4429, 0.25, 0.4467])
me_cylinder.update()

# ---- objects
ob_cylinder = bpy.data.objects.new('Cylinder', me_cylinder)

# ---- transforms, parenting, visibility, modifiers, constraints
ob_cylinder.location = (0.0, 0.0, 0.0)

# ---- collection membership
col_collection.objects.link(ob_cylinder)

# ---- scene / render settings (as saved in the file)
scene.frame_start = 1; scene.frame_end = 250; scene.frame_set(1)
scene.render.engine = 'BLENDER_EEVEE_NEXT'
scene.cycles.sampling_pattern = 'TABULATED_SOBOL'
scene.cycles.use_light_tree = False
scene.view_settings.view_transform = 'Filmic'
bpy.context.view_layer.update()

# ---- added for rendering (the .blend has no active camera and no usable light): camera, sun
cam_auto = bpy.data.cameras.new('AutoCamera')
cam_auto.lens = 50.0
cam_auto.sensor_width = 36.0
cam_auto.clip_end = 1000.0
ob_auto_camera = bpy.data.objects.new('AutoCamera', cam_auto)
scene.collection.objects.link(ob_auto_camera)
ob_auto_camera.location = (2.79707, -3.35649, 2.16325)
ob_auto_camera.rotation_euler = (1.09748, -7.21219e-08, 0.694738)
scene.camera = ob_auto_camera
light_auto_sun = bpy.data.lights.new('AutoSun', 'SUN')
light_auto_sun.energy = 3.0
light_auto_sun.angle = 0.0523599
ob_auto_sun = bpy.data.objects.new('AutoSun', light_auto_sun)
scene.collection.objects.link(ob_auto_sun)
ob_auto_sun.rotation_euler = (0.872665, 0.174533, 0.523599)
bpy.context.view_layer.update()
